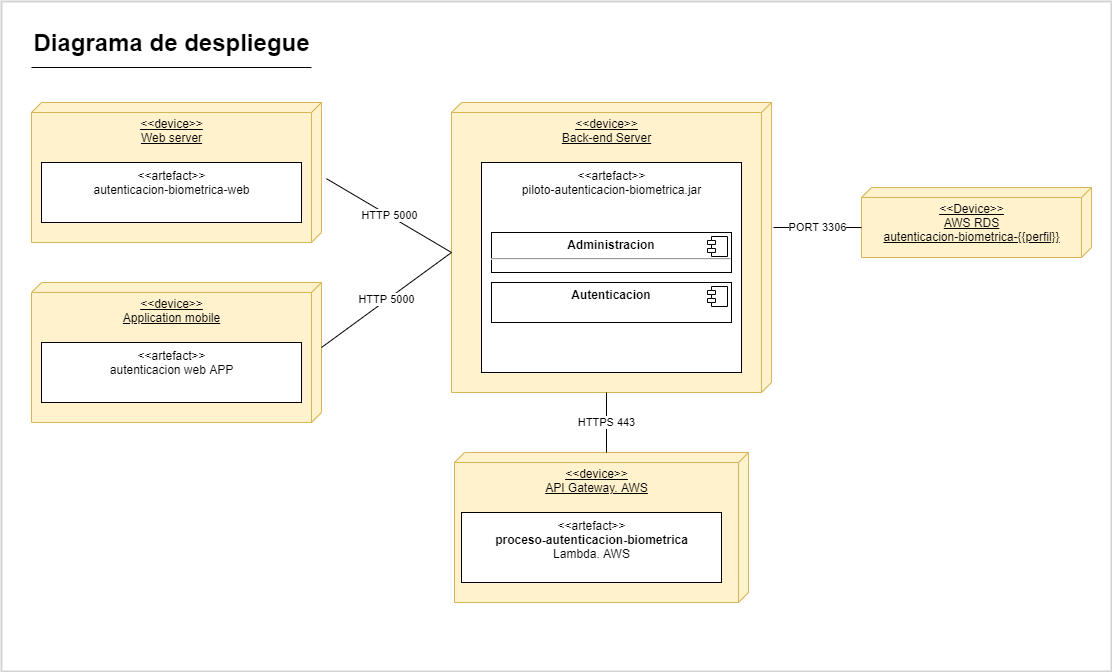

The diagram above was exported from draw.io. Its source (the exported page's mxGraphModel, read from the mxfile embedded in the PNG):
<mxGraphModel dx="1695" dy="1619" grid="1" gridSize="10" guides="1" tooltips="1" connect="1" arrows="1" fold="1" page="1" pageScale="1" pageWidth="827" pageHeight="1169" math="0" shadow="0">
  <root>
    <mxCell id="0" />
    <mxCell id="1" parent="0" />
    <mxCell id="L4K-rOw-liugyd5PohJu-1" value="" style="rounded=0;whiteSpace=wrap;html=1;fillColor=none;strokeColor=#d3d3d3;strokeWidth=2;" vertex="1" parent="1">
      <mxGeometry x="-240" y="-1" width="1110" height="670" as="geometry" />
    </mxCell>
    <mxCell id="L4K-rOw-liugyd5PohJu-2" value="Diagrama de despliegue" style="text;strokeColor=none;fillColor=none;html=1;fontSize=24;fontStyle=1;verticalAlign=middle;align=center;" vertex="1" parent="1">
      <mxGeometry x="-210" y="20" width="280" height="40" as="geometry" />
    </mxCell>
    <mxCell id="L4K-rOw-liugyd5PohJu-3" value="" style="line;strokeWidth=1;rotatable=0;dashed=0;labelPosition=right;align=left;verticalAlign=middle;spacingTop=0;spacingLeft=6;points=[];portConstraint=eastwest;" vertex="1" parent="1">
      <mxGeometry x="-210" y="60" width="280" height="10" as="geometry" />
    </mxCell>
    <mxCell id="L4K-rOw-liugyd5PohJu-6" value="&amp;lt;&amp;lt;device&amp;gt;&amp;gt;&lt;br&gt;Back-end Server" style="verticalAlign=top;align=center;spacingTop=8;spacingLeft=2;spacingRight=12;shape=cube;size=10;direction=south;fontStyle=4;html=1;fillColor=#fff2cc;strokeColor=#d6b656;" vertex="1" parent="1">
      <mxGeometry x="210" y="100" width="320" height="290" as="geometry" />
    </mxCell>
    <mxCell id="L4K-rOw-liugyd5PohJu-7" value="&lt;span&gt;&amp;lt;&amp;lt;artefact&amp;gt;&amp;gt;&lt;/span&gt;&lt;br&gt;piloto-autenticacion-biometrica.jar" style="html=1;verticalAlign=top;" vertex="1" parent="1">
      <mxGeometry x="240" y="160" width="260" height="210" as="geometry" />
    </mxCell>
    <mxCell id="L4K-rOw-liugyd5PohJu-8" value="&amp;lt;&amp;lt;Device&amp;gt;&amp;gt;&lt;br&gt;AWS RDS&lt;br&gt;autenticacion-biometrica-{{perfil}}" style="verticalAlign=top;align=center;spacingTop=8;spacingLeft=2;spacingRight=12;shape=cube;size=10;direction=south;fontStyle=4;html=1;fillColor=#fff2cc;strokeColor=#d6b656;" vertex="1" parent="1">
      <mxGeometry x="620" y="185" width="230" height="70" as="geometry" />
    </mxCell>
    <mxCell id="L4K-rOw-liugyd5PohJu-9" value="&lt;p style=&quot;margin: 0px ; margin-top: 6px ; text-align: center&quot;&gt;&lt;b&gt;Administracion&lt;/b&gt;&lt;/p&gt;&lt;hr&gt;&lt;p style=&quot;margin: 0px ; margin-left: 8px&quot;&gt;&lt;br&gt;&lt;/p&gt;" style="align=left;overflow=fill;html=1;dropTarget=0;" vertex="1" parent="1">
      <mxGeometry x="250" y="230" width="240" height="40" as="geometry" />
    </mxCell>
    <mxCell id="L4K-rOw-liugyd5PohJu-10" value="" style="shape=component;jettyWidth=8;jettyHeight=4;" vertex="1" parent="L4K-rOw-liugyd5PohJu-9">
      <mxGeometry x="1" width="20" height="20" relative="1" as="geometry">
        <mxPoint x="-24" y="4" as="offset" />
      </mxGeometry>
    </mxCell>
    <mxCell id="L4K-rOw-liugyd5PohJu-11" value="&lt;p style=&quot;margin: 0px ; margin-top: 6px ; text-align: center&quot;&gt;&lt;b&gt;Autenticacion&lt;/b&gt;&lt;/p&gt;" style="align=left;overflow=fill;html=1;dropTarget=0;" vertex="1" parent="1">
      <mxGeometry x="250" y="280" width="240" height="40" as="geometry" />
    </mxCell>
    <mxCell id="L4K-rOw-liugyd5PohJu-12" value="" style="shape=component;jettyWidth=8;jettyHeight=4;" vertex="1" parent="L4K-rOw-liugyd5PohJu-11">
      <mxGeometry x="1" width="20" height="20" relative="1" as="geometry">
        <mxPoint x="-24" y="4" as="offset" />
      </mxGeometry>
    </mxCell>
    <mxCell id="L4K-rOw-liugyd5PohJu-18" value="PORT 3306" style="endArrow=none;html=1;entryX=0;entryY=0;entryDx=40;entryDy=230;entryPerimeter=0;" edge="1" parent="1" target="L4K-rOw-liugyd5PohJu-8">
      <mxGeometry width="50" height="50" relative="1" as="geometry">
        <mxPoint x="532" y="225" as="sourcePoint" />
        <mxPoint x="570" y="225" as="targetPoint" />
      </mxGeometry>
    </mxCell>
    <mxCell id="L4K-rOw-liugyd5PohJu-19" value="&amp;lt;&amp;lt;device&amp;gt;&amp;gt;&lt;br&gt;&lt;span style=&quot;&quot;&gt;API Gateway. AWS&lt;/span&gt;" style="verticalAlign=top;align=center;spacingTop=8;spacingLeft=2;spacingRight=12;shape=cube;size=10;direction=south;fontStyle=4;html=1;fillColor=#fff2cc;strokeColor=#d6b656;" vertex="1" parent="1">
      <mxGeometry x="213" y="450" width="294" height="150" as="geometry" />
    </mxCell>
    <mxCell id="L4K-rOw-liugyd5PohJu-20" value="&amp;lt;&amp;lt;artefact&amp;gt;&amp;gt;&lt;br&gt;&lt;b&gt;proceso-autenticacion-biometrica&lt;br&gt;&lt;/b&gt;Lambda. AWS" style="html=1;verticalAlign=top;" vertex="1" parent="1">
      <mxGeometry x="220" y="510" width="260" height="70" as="geometry" />
    </mxCell>
    <mxCell id="L4K-rOw-liugyd5PohJu-24" value="HTTPS 443" style="endArrow=none;html=1;entryX=0;entryY=0;entryDx=0;entryDy=142;entryPerimeter=0;exitX=0;exitY=0;exitDx=290;exitDy=165;exitPerimeter=0;" edge="1" parent="1" source="L4K-rOw-liugyd5PohJu-6" target="L4K-rOw-liugyd5PohJu-19">
      <mxGeometry width="50" height="50" relative="1" as="geometry">
        <mxPoint x="356.55999999999995" y="391.77" as="sourcePoint" />
        <mxPoint x="356.82000000000016" y="429.4699999999998" as="targetPoint" />
      </mxGeometry>
    </mxCell>
    <mxCell id="L4K-rOw-liugyd5PohJu-25" value="&amp;lt;&amp;lt;device&amp;gt;&amp;gt;&lt;br&gt;Web server" style="verticalAlign=top;align=center;spacingTop=8;spacingLeft=2;spacingRight=12;shape=cube;size=10;direction=south;fontStyle=4;html=1;fillColor=#fff2cc;strokeColor=#d6b656;" vertex="1" parent="1">
      <mxGeometry x="-210" y="100" width="290" height="140" as="geometry" />
    </mxCell>
    <mxCell id="L4K-rOw-liugyd5PohJu-26" value="&amp;lt;&amp;lt;artefact&amp;gt;&amp;gt;&lt;br&gt;autenticacion-biometrica-web" style="html=1;verticalAlign=top;" vertex="1" parent="1">
      <mxGeometry x="-200" y="160" width="260" height="60" as="geometry" />
    </mxCell>
    <mxCell id="L4K-rOw-liugyd5PohJu-31" value="&amp;lt;&amp;lt;device&amp;gt;&amp;gt;&lt;br&gt;Application mobile" style="verticalAlign=top;align=center;spacingTop=8;spacingLeft=2;spacingRight=12;shape=cube;size=10;direction=south;fontStyle=4;html=1;fillColor=#fff2cc;strokeColor=#d6b656;" vertex="1" parent="1">
      <mxGeometry x="-210" y="280" width="290" height="140" as="geometry" />
    </mxCell>
    <mxCell id="L4K-rOw-liugyd5PohJu-32" value="&amp;lt;&amp;lt;artefact&amp;gt;&amp;gt;&lt;br&gt;autenticacion web APP" style="html=1;verticalAlign=top;" vertex="1" parent="1">
      <mxGeometry x="-200" y="340" width="260" height="60" as="geometry" />
    </mxCell>
    <mxCell id="L4K-rOw-liugyd5PohJu-33" value="HTTP 5000" style="endArrow=none;html=1;exitX=0.544;exitY=-0.017;exitDx=0;exitDy=0;exitPerimeter=0;entryX=0;entryY=0;entryDx=150;entryDy=320;entryPerimeter=0;" edge="1" parent="1" source="L4K-rOw-liugyd5PohJu-25" target="L4K-rOw-liugyd5PohJu-6">
      <mxGeometry width="50" height="50" relative="1" as="geometry">
        <mxPoint x="110" y="260" as="sourcePoint" />
        <mxPoint x="160" y="210" as="targetPoint" />
      </mxGeometry>
    </mxCell>
    <mxCell id="L4K-rOw-liugyd5PohJu-34" value="HTTP 5000" style="endArrow=none;html=1;exitX=0;exitY=0;exitDx=65;exitDy=0;exitPerimeter=0;entryX=0;entryY=0;entryDx=150;entryDy=320;entryPerimeter=0;" edge="1" parent="1" source="L4K-rOw-liugyd5PohJu-31" target="L4K-rOw-liugyd5PohJu-6">
      <mxGeometry width="50" height="50" relative="1" as="geometry">
        <mxPoint x="94.92999999999984" y="186.16000000000008" as="sourcePoint" />
        <mxPoint x="220" y="260" as="targetPoint" />
      </mxGeometry>
    </mxCell>
  </root>
</mxGraphModel>